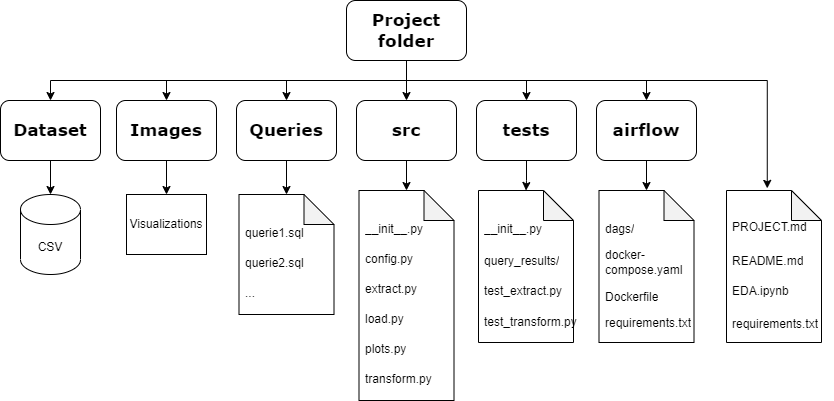

The diagram above was exported from draw.io. Its source (the exported page's mxGraphModel, read from the mxfile embedded in the PNG):
<mxGraphModel dx="1167" dy="593" grid="1" gridSize="10" guides="1" tooltips="1" connect="1" arrows="1" fold="1" page="1" pageScale="1" pageWidth="850" pageHeight="1100" math="0" shadow="0">
  <root>
    <mxCell id="0" />
    <mxCell id="1" parent="0" />
    <mxCell id="7EqmZYBTJ5GFI7AoTmFI-34" value="" style="shape=note;whiteSpace=wrap;html=1;backgroundOutline=1;darkOpacity=0.05;" vertex="1" parent="1">
      <mxGeometry x="362.5" y="300" width="95" height="210" as="geometry" />
    </mxCell>
    <mxCell id="7EqmZYBTJ5GFI7AoTmFI-60" value="" style="edgeStyle=orthogonalEdgeStyle;rounded=0;orthogonalLoop=1;jettySize=auto;html=1;" edge="1" parent="1" source="7EqmZYBTJ5GFI7AoTmFI-1" target="7EqmZYBTJ5GFI7AoTmFI-6">
      <mxGeometry relative="1" as="geometry" />
    </mxCell>
    <mxCell id="7EqmZYBTJ5GFI7AoTmFI-61" style="edgeStyle=orthogonalEdgeStyle;rounded=0;orthogonalLoop=1;jettySize=auto;html=1;exitX=0.5;exitY=1;exitDx=0;exitDy=0;entryX=0.5;entryY=0;entryDx=0;entryDy=0;" edge="1" parent="1" source="7EqmZYBTJ5GFI7AoTmFI-1" target="7EqmZYBTJ5GFI7AoTmFI-4">
      <mxGeometry relative="1" as="geometry" />
    </mxCell>
    <mxCell id="7EqmZYBTJ5GFI7AoTmFI-62" style="edgeStyle=orthogonalEdgeStyle;rounded=0;orthogonalLoop=1;jettySize=auto;html=1;exitX=0.5;exitY=1;exitDx=0;exitDy=0;" edge="1" parent="1" source="7EqmZYBTJ5GFI7AoTmFI-1" target="7EqmZYBTJ5GFI7AoTmFI-2">
      <mxGeometry relative="1" as="geometry" />
    </mxCell>
    <mxCell id="7EqmZYBTJ5GFI7AoTmFI-63" style="edgeStyle=orthogonalEdgeStyle;rounded=0;orthogonalLoop=1;jettySize=auto;html=1;exitX=0.5;exitY=1;exitDx=0;exitDy=0;" edge="1" parent="1" source="7EqmZYBTJ5GFI7AoTmFI-1" target="7EqmZYBTJ5GFI7AoTmFI-3">
      <mxGeometry relative="1" as="geometry" />
    </mxCell>
    <mxCell id="7EqmZYBTJ5GFI7AoTmFI-64" style="edgeStyle=orthogonalEdgeStyle;rounded=0;orthogonalLoop=1;jettySize=auto;html=1;exitX=0.5;exitY=1;exitDx=0;exitDy=0;" edge="1" parent="1" source="7EqmZYBTJ5GFI7AoTmFI-1" target="7EqmZYBTJ5GFI7AoTmFI-5">
      <mxGeometry relative="1" as="geometry" />
    </mxCell>
    <mxCell id="7EqmZYBTJ5GFI7AoTmFI-65" style="edgeStyle=orthogonalEdgeStyle;rounded=0;orthogonalLoop=1;jettySize=auto;html=1;exitX=0.5;exitY=1;exitDx=0;exitDy=0;entryX=0.5;entryY=0;entryDx=0;entryDy=0;" edge="1" parent="1" source="7EqmZYBTJ5GFI7AoTmFI-1" target="7EqmZYBTJ5GFI7AoTmFI-7">
      <mxGeometry relative="1" as="geometry" />
    </mxCell>
    <mxCell id="7EqmZYBTJ5GFI7AoTmFI-73" style="edgeStyle=orthogonalEdgeStyle;rounded=0;orthogonalLoop=1;jettySize=auto;html=1;exitX=0.5;exitY=1;exitDx=0;exitDy=0;entryX=0.429;entryY=-0.014;entryDx=0;entryDy=0;entryPerimeter=0;" edge="1" parent="1" source="7EqmZYBTJ5GFI7AoTmFI-1" target="7EqmZYBTJ5GFI7AoTmFI-74">
      <mxGeometry relative="1" as="geometry">
        <mxPoint x="789" y="302" as="targetPoint" />
        <Array as="points">
          <mxPoint x="410" y="190" />
          <mxPoint x="771" y="190" />
        </Array>
      </mxGeometry>
    </mxCell>
    <mxCell id="7EqmZYBTJ5GFI7AoTmFI-1" value="&lt;font face=&quot;Verdana&quot;&gt;&lt;span style=&quot;font-size: 17px;&quot;&gt;&lt;b&gt;Project folder&lt;/b&gt;&lt;/span&gt;&lt;/font&gt;" style="rounded=1;whiteSpace=wrap;html=1;labelBackgroundColor=none;" vertex="1" parent="1">
      <mxGeometry x="350" y="110" width="120" height="60" as="geometry" />
    </mxCell>
    <mxCell id="7EqmZYBTJ5GFI7AoTmFI-12" value="" style="edgeStyle=orthogonalEdgeStyle;rounded=0;orthogonalLoop=1;jettySize=auto;html=1;labelBackgroundColor=none;fontColor=default;" edge="1" parent="1" source="7EqmZYBTJ5GFI7AoTmFI-2" target="7EqmZYBTJ5GFI7AoTmFI-10">
      <mxGeometry relative="1" as="geometry" />
    </mxCell>
    <mxCell id="7EqmZYBTJ5GFI7AoTmFI-2" value="&lt;font style=&quot;font-size: 17px;&quot; face=&quot;Verdana&quot;&gt;&lt;b&gt;Images&lt;/b&gt;&lt;/font&gt;" style="rounded=1;whiteSpace=wrap;html=1;labelBackgroundColor=none;" vertex="1" parent="1">
      <mxGeometry x="120" y="210" width="100" height="60" as="geometry" />
    </mxCell>
    <mxCell id="7EqmZYBTJ5GFI7AoTmFI-11" value="" style="edgeStyle=orthogonalEdgeStyle;rounded=0;orthogonalLoop=1;jettySize=auto;html=1;labelBackgroundColor=none;fontColor=default;" edge="1" parent="1" source="7EqmZYBTJ5GFI7AoTmFI-3" target="7EqmZYBTJ5GFI7AoTmFI-8">
      <mxGeometry relative="1" as="geometry" />
    </mxCell>
    <mxCell id="7EqmZYBTJ5GFI7AoTmFI-3" value="&lt;font style=&quot;font-size: 17px;&quot; face=&quot;Verdana&quot;&gt;&lt;b&gt;Dataset&lt;/b&gt;&lt;/font&gt;" style="rounded=1;whiteSpace=wrap;html=1;labelBackgroundColor=none;" vertex="1" parent="1">
      <mxGeometry x="4" y="210" width="100" height="60" as="geometry" />
    </mxCell>
    <mxCell id="7EqmZYBTJ5GFI7AoTmFI-51" value="" style="edgeStyle=orthogonalEdgeStyle;rounded=0;orthogonalLoop=1;jettySize=auto;html=1;entryX=0.5;entryY=0;entryDx=0;entryDy=0;entryPerimeter=0;" edge="1" parent="1" source="7EqmZYBTJ5GFI7AoTmFI-4" target="7EqmZYBTJ5GFI7AoTmFI-35">
      <mxGeometry relative="1" as="geometry" />
    </mxCell>
    <mxCell id="7EqmZYBTJ5GFI7AoTmFI-4" value="&lt;font style=&quot;font-size: 17px;&quot; face=&quot;Verdana&quot;&gt;&lt;b&gt;Queries&lt;/b&gt;&lt;/font&gt;" style="rounded=1;whiteSpace=wrap;html=1;labelBackgroundColor=none;" vertex="1" parent="1">
      <mxGeometry x="240" y="210" width="100" height="60" as="geometry" />
    </mxCell>
    <mxCell id="7EqmZYBTJ5GFI7AoTmFI-53" value="" style="edgeStyle=orthogonalEdgeStyle;rounded=0;orthogonalLoop=1;jettySize=auto;html=1;entryX=0.5;entryY=0;entryDx=0;entryDy=0;entryPerimeter=0;" edge="1" parent="1" source="7EqmZYBTJ5GFI7AoTmFI-5" target="7EqmZYBTJ5GFI7AoTmFI-42">
      <mxGeometry relative="1" as="geometry" />
    </mxCell>
    <mxCell id="7EqmZYBTJ5GFI7AoTmFI-5" value="&lt;font style=&quot;font-size: 17px;&quot; face=&quot;Verdana&quot;&gt;&lt;b&gt;tests&lt;/b&gt;&lt;/font&gt;" style="rounded=1;whiteSpace=wrap;html=1;labelBackgroundColor=none;" vertex="1" parent="1">
      <mxGeometry x="480" y="210" width="100" height="60" as="geometry" />
    </mxCell>
    <mxCell id="7EqmZYBTJ5GFI7AoTmFI-52" value="" style="edgeStyle=orthogonalEdgeStyle;rounded=0;orthogonalLoop=1;jettySize=auto;html=1;entryX=0.5;entryY=0;entryDx=0;entryDy=0;entryPerimeter=0;" edge="1" parent="1" source="7EqmZYBTJ5GFI7AoTmFI-6" target="7EqmZYBTJ5GFI7AoTmFI-34">
      <mxGeometry relative="1" as="geometry">
        <mxPoint x="450" y="300" as="targetPoint" />
      </mxGeometry>
    </mxCell>
    <mxCell id="7EqmZYBTJ5GFI7AoTmFI-6" value="&lt;font face=&quot;Verdana&quot;&gt;&lt;span style=&quot;font-size: 17px;&quot;&gt;&lt;b&gt;src&lt;/b&gt;&lt;/span&gt;&lt;/font&gt;" style="rounded=1;whiteSpace=wrap;html=1;labelBackgroundColor=none;" vertex="1" parent="1">
      <mxGeometry x="360" y="210" width="100" height="60" as="geometry" />
    </mxCell>
    <mxCell id="7EqmZYBTJ5GFI7AoTmFI-59" value="" style="edgeStyle=orthogonalEdgeStyle;rounded=0;orthogonalLoop=1;jettySize=auto;html=1;entryX=0.5;entryY=0;entryDx=0;entryDy=0;entryPerimeter=0;" edge="1" parent="1" source="7EqmZYBTJ5GFI7AoTmFI-7" target="7EqmZYBTJ5GFI7AoTmFI-54">
      <mxGeometry relative="1" as="geometry" />
    </mxCell>
    <mxCell id="7EqmZYBTJ5GFI7AoTmFI-7" value="&lt;font style=&quot;font-size: 17px;&quot; face=&quot;Verdana&quot;&gt;&lt;b&gt;airflow&lt;/b&gt;&lt;/font&gt;" style="rounded=1;whiteSpace=wrap;html=1;labelBackgroundColor=none;" vertex="1" parent="1">
      <mxGeometry x="600" y="210" width="100" height="60" as="geometry" />
    </mxCell>
    <mxCell id="7EqmZYBTJ5GFI7AoTmFI-8" value="CSV" style="shape=cylinder3;whiteSpace=wrap;html=1;boundedLbl=1;backgroundOutline=1;size=15;labelBackgroundColor=none;" vertex="1" parent="1">
      <mxGeometry x="24" y="304" width="60" height="80" as="geometry" />
    </mxCell>
    <mxCell id="7EqmZYBTJ5GFI7AoTmFI-10" value="Visualizations" style="rounded=0;whiteSpace=wrap;html=1;labelBackgroundColor=none;" vertex="1" parent="1">
      <mxGeometry x="130" y="304" width="80" height="60" as="geometry" />
    </mxCell>
    <mxCell id="7EqmZYBTJ5GFI7AoTmFI-28" value="&lt;div&gt;&lt;font face=&quot;Helvetica&quot;&gt;__init__.py&lt;/font&gt;&lt;/div&gt;" style="text;strokeColor=none;fillColor=none;align=left;verticalAlign=middle;spacingLeft=4;spacingRight=4;overflow=hidden;points=[[0,0.5],[1,0.5]];portConstraint=eastwest;rotatable=0;whiteSpace=wrap;html=1;labelBackgroundColor=none;" vertex="1" parent="1">
      <mxGeometry x="362.5" y="324" width="95" height="30" as="geometry" />
    </mxCell>
    <mxCell id="7EqmZYBTJ5GFI7AoTmFI-29" value="&lt;span style=&quot;background-color: initial;&quot;&gt;config.py&lt;/span&gt;" style="text;strokeColor=none;fillColor=none;align=left;verticalAlign=middle;spacingLeft=4;spacingRight=4;overflow=hidden;points=[[0,0.5],[1,0.5]];portConstraint=eastwest;rotatable=0;whiteSpace=wrap;html=1;labelBackgroundColor=none;" vertex="1" parent="1">
      <mxGeometry x="362.5" y="354" width="95" height="30" as="geometry" />
    </mxCell>
    <mxCell id="7EqmZYBTJ5GFI7AoTmFI-30" value="&lt;span style=&quot;background-color: initial;&quot;&gt;extract.py&lt;/span&gt;" style="text;strokeColor=none;fillColor=none;align=left;verticalAlign=middle;spacingLeft=4;spacingRight=4;overflow=hidden;points=[[0,0.5],[1,0.5]];portConstraint=eastwest;rotatable=0;whiteSpace=wrap;html=1;labelBackgroundColor=none;" vertex="1" parent="1">
      <mxGeometry x="362.5" y="384" width="95" height="30" as="geometry" />
    </mxCell>
    <mxCell id="7EqmZYBTJ5GFI7AoTmFI-31" value="&lt;span style=&quot;background-color: initial;&quot;&gt;load.py&lt;/span&gt;" style="text;strokeColor=none;fillColor=none;align=left;verticalAlign=middle;spacingLeft=4;spacingRight=4;overflow=hidden;points=[[0,0.5],[1,0.5]];portConstraint=eastwest;rotatable=0;whiteSpace=wrap;html=1;labelBackgroundColor=none;" vertex="1" parent="1">
      <mxGeometry x="362.5" y="414" width="95" height="30" as="geometry" />
    </mxCell>
    <mxCell id="7EqmZYBTJ5GFI7AoTmFI-32" value="&lt;span style=&quot;background-color: initial;&quot;&gt;plots.py&lt;/span&gt;" style="text;strokeColor=none;fillColor=none;align=left;verticalAlign=middle;spacingLeft=4;spacingRight=4;overflow=hidden;points=[[0,0.5],[1,0.5]];portConstraint=eastwest;rotatable=0;whiteSpace=wrap;html=1;labelBackgroundColor=none;" vertex="1" parent="1">
      <mxGeometry x="362.5" y="444" width="95" height="30" as="geometry" />
    </mxCell>
    <mxCell id="7EqmZYBTJ5GFI7AoTmFI-33" value="transform.py" style="text;strokeColor=none;fillColor=none;align=left;verticalAlign=middle;spacingLeft=4;spacingRight=4;overflow=hidden;points=[[0,0.5],[1,0.5]];portConstraint=eastwest;rotatable=0;whiteSpace=wrap;html=1;labelBackgroundColor=none;" vertex="1" parent="1">
      <mxGeometry x="362.5" y="474" width="95" height="30" as="geometry" />
    </mxCell>
    <mxCell id="7EqmZYBTJ5GFI7AoTmFI-35" value="" style="shape=note;whiteSpace=wrap;html=1;backgroundOutline=1;darkOpacity=0.05;" vertex="1" parent="1">
      <mxGeometry x="242.5" y="304" width="95" height="120" as="geometry" />
    </mxCell>
    <mxCell id="7EqmZYBTJ5GFI7AoTmFI-36" value="&lt;div&gt;&lt;font face=&quot;Helvetica&quot;&gt;querie1.sql&lt;/font&gt;&lt;/div&gt;" style="text;strokeColor=none;fillColor=none;align=left;verticalAlign=middle;spacingLeft=4;spacingRight=4;overflow=hidden;points=[[0,0.5],[1,0.5]];portConstraint=eastwest;rotatable=0;whiteSpace=wrap;html=1;labelBackgroundColor=none;" vertex="1" parent="1">
      <mxGeometry x="242.5" y="328" width="95" height="30" as="geometry" />
    </mxCell>
    <mxCell id="7EqmZYBTJ5GFI7AoTmFI-37" value="&lt;span style=&quot;background-color: initial;&quot;&gt;querie2.sql&lt;br&gt;&lt;/span&gt;" style="text;strokeColor=none;fillColor=none;align=left;verticalAlign=middle;spacingLeft=4;spacingRight=4;overflow=hidden;points=[[0,0.5],[1,0.5]];portConstraint=eastwest;rotatable=0;whiteSpace=wrap;html=1;labelBackgroundColor=none;" vertex="1" parent="1">
      <mxGeometry x="242.5" y="358" width="95" height="30" as="geometry" />
    </mxCell>
    <mxCell id="7EqmZYBTJ5GFI7AoTmFI-38" value="&lt;span style=&quot;background-color: initial;&quot;&gt;...&lt;/span&gt;" style="text;strokeColor=none;fillColor=none;align=left;verticalAlign=middle;spacingLeft=4;spacingRight=4;overflow=hidden;points=[[0,0.5],[1,0.5]];portConstraint=eastwest;rotatable=0;whiteSpace=wrap;html=1;labelBackgroundColor=none;" vertex="1" parent="1">
      <mxGeometry x="242.5" y="388" width="95" height="30" as="geometry" />
    </mxCell>
    <mxCell id="7EqmZYBTJ5GFI7AoTmFI-42" value="" style="shape=note;whiteSpace=wrap;html=1;backgroundOutline=1;darkOpacity=0.05;" vertex="1" parent="1">
      <mxGeometry x="482" y="300" width="95" height="152" as="geometry" />
    </mxCell>
    <mxCell id="7EqmZYBTJ5GFI7AoTmFI-43" value="&lt;div&gt;&lt;font face=&quot;Helvetica&quot;&gt;__init__.py&lt;/font&gt;&lt;/div&gt;" style="text;strokeColor=none;fillColor=none;align=left;verticalAlign=middle;spacingLeft=4;spacingRight=4;overflow=hidden;points=[[0,0.5],[1,0.5]];portConstraint=eastwest;rotatable=0;whiteSpace=wrap;html=1;labelBackgroundColor=none;" vertex="1" parent="1">
      <mxGeometry x="482" y="324" width="95" height="30" as="geometry" />
    </mxCell>
    <mxCell id="7EqmZYBTJ5GFI7AoTmFI-44" value="&lt;span style=&quot;background-color: initial;&quot;&gt;query_results/&lt;/span&gt;" style="text;strokeColor=none;fillColor=none;align=left;verticalAlign=middle;spacingLeft=4;spacingRight=4;overflow=hidden;points=[[0,0.5],[1,0.5]];portConstraint=eastwest;rotatable=0;whiteSpace=wrap;html=1;labelBackgroundColor=none;" vertex="1" parent="1">
      <mxGeometry x="482" y="356" width="95" height="30" as="geometry" />
    </mxCell>
    <mxCell id="7EqmZYBTJ5GFI7AoTmFI-45" value="&lt;span style=&quot;background-color: initial;&quot;&gt;test_extract.py&lt;/span&gt;" style="text;strokeColor=none;fillColor=none;align=left;verticalAlign=middle;spacingLeft=4;spacingRight=4;overflow=hidden;points=[[0,0.5],[1,0.5]];portConstraint=eastwest;rotatable=0;whiteSpace=wrap;html=1;labelBackgroundColor=none;" vertex="1" parent="1">
      <mxGeometry x="482" y="388" width="95" height="26" as="geometry" />
    </mxCell>
    <mxCell id="7EqmZYBTJ5GFI7AoTmFI-46" value="test_transform.py" style="text;strokeColor=none;fillColor=none;align=left;verticalAlign=middle;spacingLeft=4;spacingRight=4;overflow=hidden;points=[[0,0.5],[1,0.5]];portConstraint=eastwest;rotatable=0;whiteSpace=wrap;html=1;labelBackgroundColor=none;" vertex="1" parent="1">
      <mxGeometry x="482" y="417" width="107.5" height="30" as="geometry" />
    </mxCell>
    <mxCell id="7EqmZYBTJ5GFI7AoTmFI-54" value="" style="shape=note;whiteSpace=wrap;html=1;backgroundOutline=1;darkOpacity=0.05;" vertex="1" parent="1">
      <mxGeometry x="602.5" y="300" width="95" height="152" as="geometry" />
    </mxCell>
    <mxCell id="7EqmZYBTJ5GFI7AoTmFI-55" value="&lt;div&gt;&lt;font face=&quot;Helvetica&quot;&gt;dags/&lt;/font&gt;&lt;/div&gt;" style="text;strokeColor=none;fillColor=none;align=left;verticalAlign=middle;spacingLeft=4;spacingRight=4;overflow=hidden;points=[[0,0.5],[1,0.5]];portConstraint=eastwest;rotatable=0;whiteSpace=wrap;html=1;labelBackgroundColor=none;" vertex="1" parent="1">
      <mxGeometry x="602.5" y="324" width="95" height="30" as="geometry" />
    </mxCell>
    <mxCell id="7EqmZYBTJ5GFI7AoTmFI-56" value="&lt;span style=&quot;background-color: initial;&quot;&gt;docker-compose.yaml&lt;/span&gt;" style="text;strokeColor=none;fillColor=none;align=left;verticalAlign=middle;spacingLeft=4;spacingRight=4;overflow=hidden;points=[[0,0.5],[1,0.5]];portConstraint=eastwest;rotatable=0;whiteSpace=wrap;html=1;labelBackgroundColor=none;" vertex="1" parent="1">
      <mxGeometry x="602.5" y="354" width="95" height="36" as="geometry" />
    </mxCell>
    <mxCell id="7EqmZYBTJ5GFI7AoTmFI-57" value="&lt;span style=&quot;background-color: initial;&quot;&gt;Dockerfile&lt;/span&gt;" style="text;strokeColor=none;fillColor=none;align=left;verticalAlign=middle;spacingLeft=4;spacingRight=4;overflow=hidden;points=[[0,0.5],[1,0.5]];portConstraint=eastwest;rotatable=0;whiteSpace=wrap;html=1;labelBackgroundColor=none;" vertex="1" parent="1">
      <mxGeometry x="602.5" y="394" width="95" height="26" as="geometry" />
    </mxCell>
    <mxCell id="7EqmZYBTJ5GFI7AoTmFI-58" value="requirements.txt" style="text;strokeColor=none;fillColor=none;align=left;verticalAlign=middle;spacingLeft=4;spacingRight=4;overflow=hidden;points=[[0,0.5],[1,0.5]];portConstraint=eastwest;rotatable=0;whiteSpace=wrap;html=1;labelBackgroundColor=none;" vertex="1" parent="1">
      <mxGeometry x="602.5" y="418" width="107.5" height="30" as="geometry" />
    </mxCell>
    <mxCell id="7EqmZYBTJ5GFI7AoTmFI-74" value="" style="shape=note;whiteSpace=wrap;html=1;backgroundOutline=1;darkOpacity=0.05;" vertex="1" parent="1">
      <mxGeometry x="730" y="300" width="95" height="152" as="geometry" />
    </mxCell>
    <mxCell id="7EqmZYBTJ5GFI7AoTmFI-75" value="&lt;div&gt;&lt;font face=&quot;Helvetica&quot;&gt;PROJECT.md&lt;/font&gt;&lt;/div&gt;" style="text;strokeColor=none;fillColor=none;align=left;verticalAlign=middle;spacingLeft=4;spacingRight=4;overflow=hidden;points=[[0,0.5],[1,0.5]];portConstraint=eastwest;rotatable=0;whiteSpace=wrap;html=1;labelBackgroundColor=none;" vertex="1" parent="1">
      <mxGeometry x="730" y="322" width="95" height="30" as="geometry" />
    </mxCell>
    <mxCell id="7EqmZYBTJ5GFI7AoTmFI-76" value="&lt;span style=&quot;background-color: initial;&quot;&gt;README.md&lt;/span&gt;" style="text;strokeColor=none;fillColor=none;align=left;verticalAlign=middle;spacingLeft=4;spacingRight=4;overflow=hidden;points=[[0,0.5],[1,0.5]];portConstraint=eastwest;rotatable=0;whiteSpace=wrap;html=1;labelBackgroundColor=none;" vertex="1" parent="1">
      <mxGeometry x="730" y="356" width="95" height="30" as="geometry" />
    </mxCell>
    <mxCell id="7EqmZYBTJ5GFI7AoTmFI-77" value="&lt;span style=&quot;background-color: initial;&quot;&gt;EDA.ipynb&lt;/span&gt;" style="text;strokeColor=none;fillColor=none;align=left;verticalAlign=middle;spacingLeft=4;spacingRight=4;overflow=hidden;points=[[0,0.5],[1,0.5]];portConstraint=eastwest;rotatable=0;whiteSpace=wrap;html=1;labelBackgroundColor=none;" vertex="1" parent="1">
      <mxGeometry x="730" y="388" width="95" height="26" as="geometry" />
    </mxCell>
    <mxCell id="7EqmZYBTJ5GFI7AoTmFI-78" value="requirements.txt" style="text;strokeColor=none;fillColor=none;align=left;verticalAlign=middle;spacingLeft=4;spacingRight=4;overflow=hidden;points=[[0,0.5],[1,0.5]];portConstraint=eastwest;rotatable=0;whiteSpace=wrap;html=1;labelBackgroundColor=none;" vertex="1" parent="1">
      <mxGeometry x="730" y="419" width="107.5" height="30" as="geometry" />
    </mxCell>
  </root>
</mxGraphModel>